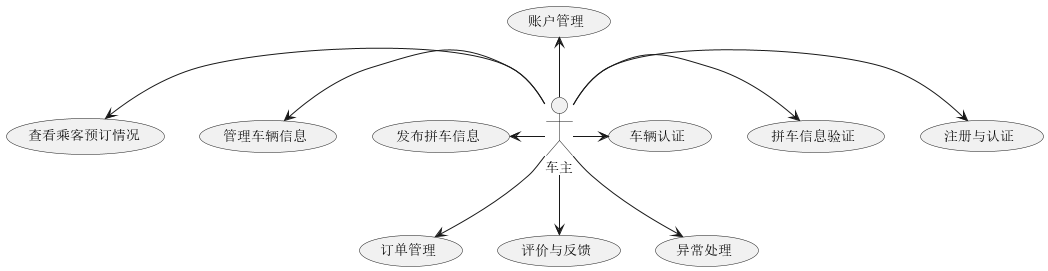

The diagram above was rendered by PlantUML. Its source (embedded in the PNG):
@startuml
actor 车主

车主 -left-> (发布拼车信息)
车主 -left-> (管理车辆信息)
车主 -left-> (查看乘客预订情况)
车主 -down-> (订单管理)
车主 -down-> (评价与反馈)
车主 -down-> (异常处理)
车主 -right-> (注册与认证)
车主 -right-> (拼车信息验证)
车主 -right-> (车辆认证)
车主 -up-> (账户管理)

@enduml